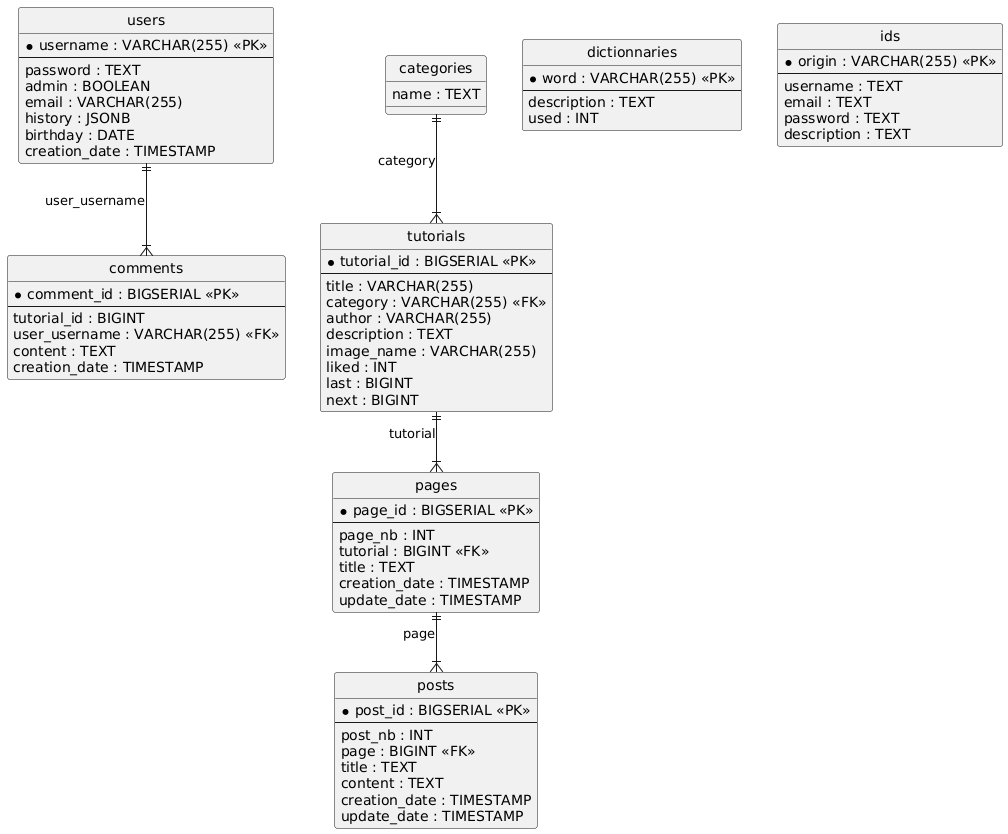

The diagram above was rendered by PlantUML. Its source (embedded in the PNG):
@startuml
hide circle
skinparam linetype ortho

entity "users" as users {
  * username : VARCHAR(255) <<PK>>
  --
  password : TEXT
  admin : BOOLEAN
  email : VARCHAR(255)
  history : JSONB
  birthday : DATE
  creation_date : TIMESTAMP
}

entity "comments" as comments {
  * comment_id : BIGSERIAL <<PK>>
  --
  tutorial_id : BIGINT
  user_username : VARCHAR(255) <<FK>>
  content : TEXT
  creation_date : TIMESTAMP
}

entity "categories" as categories {
  name : TEXT
}

entity "tutorials" as tutorials {
  * tutorial_id : BIGSERIAL <<PK>>
  --
  title : VARCHAR(255)
  category : VARCHAR(255) <<FK>>
  author : VARCHAR(255)
  description : TEXT
  image_name : VARCHAR(255)
  liked : INT
  last : BIGINT
  next : BIGINT
}

entity "pages" as pages {
  * page_id : BIGSERIAL <<PK>>
  --
  page_nb : INT
  tutorial : BIGINT <<FK>>
  title : TEXT
  creation_date : TIMESTAMP
  update_date : TIMESTAMP
}

entity "posts" as posts {
  * post_id : BIGSERIAL <<PK>>
  --
  post_nb : INT
  page : BIGINT <<FK>>
  title : TEXT
  content : TEXT
  creation_date : TIMESTAMP
  update_date : TIMESTAMP
}

entity "dictionnaries" as dictionnaries {
  * word : VARCHAR(255) <<PK>>
  --
  description : TEXT
  used : INT
}

entity "ids" as ids {
  * origin : VARCHAR(255) <<PK>>
  --
  username : TEXT
  email : TEXT
  password : TEXT
  description : TEXT
}

users ||--|{ comments : "user_username"
categories ||--|{ tutorials : "category"
tutorials ||--|{ pages : "tutorial"
pages ||--|{ posts : "page"
@enduml